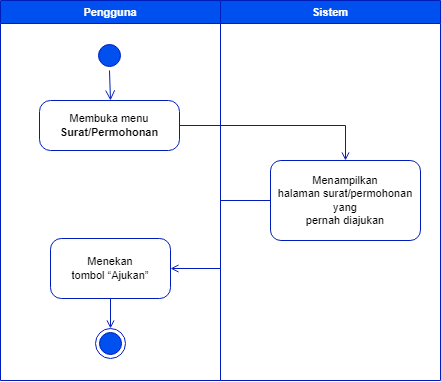

The diagram above was exported from draw.io. Its source (the exported page's mxGraphModel, read from the mxfile embedded in the PNG):
<mxGraphModel dx="3460" dy="2772" grid="1" gridSize="10" guides="1" tooltips="1" connect="1" arrows="1" fold="1" page="1" pageScale="1" pageWidth="827" pageHeight="1169" math="0" shadow="0">
  <root>
    <mxCell id="0" />
    <mxCell id="1" parent="0" />
    <mxCell id="2" value="Pengguna" style="swimlane;whiteSpace=wrap;fillColor=#0050ef;strokeColor=#001DBC;fontColor=#ffffff;fontSize=11;fontFamily=Helvetica;" vertex="1" parent="1">
      <mxGeometry x="1970" y="-1110" width="220" height="380" as="geometry" />
    </mxCell>
    <mxCell id="3" value="" style="ellipse;shape=startState;fillColor=#0050ef;strokeColor=#001DBC;fontColor=#ffffff;fontSize=11;fontFamily=Helvetica;" vertex="1" parent="2">
      <mxGeometry x="94" y="40" width="30" height="30" as="geometry" />
    </mxCell>
    <mxCell id="4" value="" style="edgeStyle=elbowEdgeStyle;elbow=horizontal;verticalAlign=bottom;endArrow=open;endSize=8;strokeColor=#001DBC;endFill=1;rounded=0;fillColor=#0050ef;entryX=0.5;entryY=0;entryDx=0;entryDy=0;fontSize=11;fontFamily=Helvetica;" edge="1" parent="2" source="3" target="5">
      <mxGeometry x="94" y="40" as="geometry">
        <mxPoint x="109" y="110" as="targetPoint" />
      </mxGeometry>
    </mxCell>
    <mxCell id="5" value="&lt;span lang=&quot;EN-US&quot; style=&quot;font-size: 11px; line-height: 115%;&quot;&gt;Membuka&lt;/span&gt;&lt;span lang=&quot;id&quot; style=&quot;font-size: 11px; line-height: 115%;&quot;&gt; menu &lt;/span&gt;&lt;b style=&quot;font-size: 11px;&quot;&gt;&lt;span lang=&quot;EN-US&quot; style=&quot;font-size: 11px; line-height: 115%;&quot;&gt;Surat/Permohonan&lt;/span&gt;&lt;/b&gt;" style="rounded=1;whiteSpace=wrap;html=1;arcSize=22;strokeColor=#001DBC;fillColor=none;fontSize=11;fontFamily=Helvetica;" vertex="1" parent="2">
      <mxGeometry x="39" y="100" width="140" height="50" as="geometry" />
    </mxCell>
    <mxCell id="6" value="" style="ellipse;html=1;shape=endState;fillColor=#0050ef;strokeColor=#001DBC;fontColor=#ffffff;fontSize=11;fontFamily=Helvetica;" vertex="1" parent="2">
      <mxGeometry x="95" y="328" width="30" height="30" as="geometry" />
    </mxCell>
    <mxCell id="7" value="&lt;span style=&quot;font-size: 11px;&quot;&gt;&lt;span lang=&quot;EN-US&quot; style=&quot;font-size: 11px; line-height: 115%;&quot;&gt;Menekan&lt;br style=&quot;font-size: 11px;&quot;&gt;tombol “Ajukan”&lt;/span&gt;&lt;/span&gt;" style="whiteSpace=wrap;html=1;rounded=1;strokeColor=#001DBC;fillColor=none;arcSize=18;fontSize=11;fontFamily=Helvetica;" vertex="1" parent="2">
      <mxGeometry x="50" y="238" width="120" height="60" as="geometry" />
    </mxCell>
    <mxCell id="8" style="edgeStyle=orthogonalEdgeStyle;rounded=0;orthogonalLoop=1;jettySize=auto;html=1;entryX=0.5;entryY=0;entryDx=0;entryDy=0;fontColor=#000000;endArrow=open;endFill=0;fillColor=#0050ef;strokeColor=#001DBC;fontSize=11;fontFamily=Helvetica;" edge="1" parent="2" source="7" target="6">
      <mxGeometry relative="1" as="geometry" />
    </mxCell>
    <mxCell id="9" value="Sistem" style="swimlane;whiteSpace=wrap;fillColor=#0050ef;strokeColor=#001DBC;fontColor=#ffffff;fontSize=11;fontFamily=Helvetica;" vertex="1" parent="1">
      <mxGeometry x="2190" y="-1110" width="220" height="380" as="geometry" />
    </mxCell>
    <mxCell id="10" value="&lt;span lang=&quot;id&quot; style=&quot;font-size: 11px; line-height: 115%;&quot;&gt;Menampilkan&lt;br style=&quot;font-size: 11px;&quot;&gt;halaman &lt;/span&gt;&lt;span lang=&quot;EN-US&quot; style=&quot;font-size: 11px; line-height: 115%;&quot;&gt;surat/permohonan yang&lt;br style=&quot;font-size: 11px;&quot;&gt;pernah diajukan&lt;/span&gt;" style="whiteSpace=wrap;html=1;rounded=1;strokeColor=#001DBC;fillColor=none;arcSize=13;fontSize=11;fontFamily=Helvetica;" vertex="1" parent="9">
      <mxGeometry x="50" y="160" width="150" height="80" as="geometry" />
    </mxCell>
    <mxCell id="11" value="" style="edgeStyle=orthogonalEdgeStyle;rounded=0;orthogonalLoop=1;jettySize=auto;html=1;fontColor=#000000;endArrow=open;endFill=0;fillColor=#0050ef;strokeColor=#001DBC;fontSize=11;fontFamily=Helvetica;" edge="1" source="5" target="10" parent="1">
      <mxGeometry relative="1" as="geometry" />
    </mxCell>
    <mxCell id="12" value="" style="edgeStyle=orthogonalEdgeStyle;rounded=0;orthogonalLoop=1;jettySize=auto;html=1;fontColor=#000000;endArrow=open;endFill=0;fillColor=#0050ef;strokeColor=#001DBC;fontSize=11;fontFamily=Helvetica;" edge="1" source="10" target="7" parent="1">
      <mxGeometry relative="1" as="geometry" />
    </mxCell>
  </root>
</mxGraphModel>